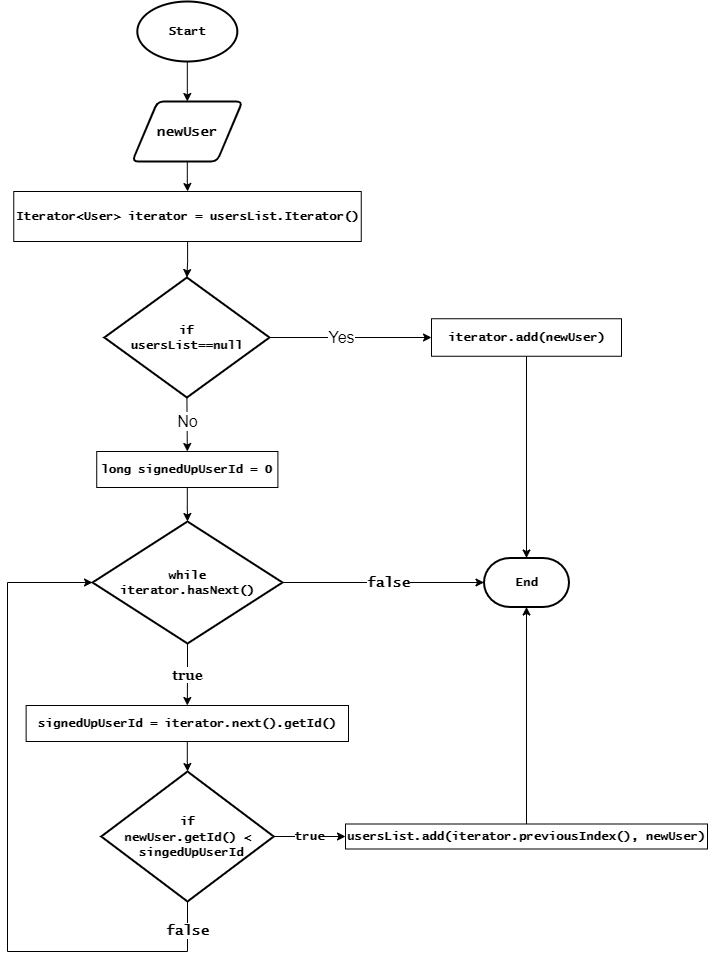

The diagram above was exported from draw.io. Its source (the exported page's mxGraphModel, read from the mxfile embedded in the PNG):
<mxGraphModel dx="1108" dy="482" grid="1" gridSize="10" guides="1" tooltips="1" connect="1" arrows="1" fold="1" page="1" pageScale="1" pageWidth="827" pageHeight="1169" math="0" shadow="0">
  <root>
    <mxCell id="WIyWlLk6GJQsqaUBKTNV-0" />
    <mxCell id="WIyWlLk6GJQsqaUBKTNV-1" parent="WIyWlLk6GJQsqaUBKTNV-0" />
    <mxCell id="C7DmDGZ-l5tWjs16YQ-j-38" value="" style="edgeStyle=orthogonalEdgeStyle;rounded=0;orthogonalLoop=1;jettySize=auto;html=1;" edge="1" parent="WIyWlLk6GJQsqaUBKTNV-1" source="C7DmDGZ-l5tWjs16YQ-j-1" target="C7DmDGZ-l5tWjs16YQ-j-3">
      <mxGeometry relative="1" as="geometry" />
    </mxCell>
    <mxCell id="C7DmDGZ-l5tWjs16YQ-j-1" value="&lt;font face=&quot;Lucida Console&quot; style=&quot;font-size: 12px&quot;&gt;&lt;b&gt;Start&lt;/b&gt;&lt;/font&gt;" style="strokeWidth=2;html=1;shape=mxgraph.flowchart.start_1;whiteSpace=wrap;" vertex="1" parent="WIyWlLk6GJQsqaUBKTNV-1">
      <mxGeometry x="389.82" y="50" width="100" height="60" as="geometry" />
    </mxCell>
    <mxCell id="C7DmDGZ-l5tWjs16YQ-j-37" value="" style="edgeStyle=orthogonalEdgeStyle;rounded=0;orthogonalLoop=1;jettySize=auto;html=1;" edge="1" parent="WIyWlLk6GJQsqaUBKTNV-1" source="C7DmDGZ-l5tWjs16YQ-j-3" target="C7DmDGZ-l5tWjs16YQ-j-19">
      <mxGeometry relative="1" as="geometry" />
    </mxCell>
    <mxCell id="C7DmDGZ-l5tWjs16YQ-j-3" value="&lt;font face=&quot;Lucida Console&quot; style=&quot;font-size: 14px&quot;&gt;&lt;b&gt;newUser&lt;/b&gt;&lt;/font&gt;" style="shape=parallelogram;html=1;strokeWidth=2;perimeter=parallelogramPerimeter;whiteSpace=wrap;rounded=1;arcSize=12;size=0.23;" vertex="1" parent="WIyWlLk6GJQsqaUBKTNV-1">
      <mxGeometry x="384.82" y="150" width="110" height="60" as="geometry" />
    </mxCell>
    <mxCell id="C7DmDGZ-l5tWjs16YQ-j-5" value="&lt;b style=&quot;font-family: &amp;#34;lucida console&amp;#34;&quot;&gt;&lt;font style=&quot;font-size: 12px&quot;&gt;if&lt;br&gt;usersList==null&lt;/font&gt;&lt;/b&gt;" style="strokeWidth=2;html=1;shape=mxgraph.flowchart.decision;whiteSpace=wrap;" vertex="1" parent="WIyWlLk6GJQsqaUBKTNV-1">
      <mxGeometry x="356.82" y="326" width="165.18" height="120" as="geometry" />
    </mxCell>
    <mxCell id="C7DmDGZ-l5tWjs16YQ-j-14" value="&lt;font size=&quot;3&quot;&gt;Yes&lt;/font&gt;" style="endArrow=classic;html=1;entryX=0;entryY=0.5;entryDx=0;entryDy=0;exitX=1;exitY=0.5;exitDx=0;exitDy=0;exitPerimeter=0;" edge="1" parent="WIyWlLk6GJQsqaUBKTNV-1" source="C7DmDGZ-l5tWjs16YQ-j-5" target="C7DmDGZ-l5tWjs16YQ-j-22">
      <mxGeometry x="-0.1111" relative="1" as="geometry">
        <mxPoint x="500" y="379.5" as="sourcePoint" />
        <mxPoint x="590" y="379.5" as="targetPoint" />
        <mxPoint as="offset" />
      </mxGeometry>
    </mxCell>
    <mxCell id="C7DmDGZ-l5tWjs16YQ-j-21" value="" style="edgeStyle=orthogonalEdgeStyle;rounded=0;orthogonalLoop=1;jettySize=auto;html=1;" edge="1" parent="WIyWlLk6GJQsqaUBKTNV-1" source="C7DmDGZ-l5tWjs16YQ-j-19" target="C7DmDGZ-l5tWjs16YQ-j-5">
      <mxGeometry relative="1" as="geometry" />
    </mxCell>
    <mxCell id="C7DmDGZ-l5tWjs16YQ-j-19" value="&lt;font face=&quot;lucida console&quot; style=&quot;font-size: 12px&quot;&gt;&lt;b&gt;Iterator&amp;lt;User&amp;gt; iterator = usersList.Iterator()&lt;/b&gt;&lt;/font&gt;" style="html=1;dashed=0;whitespace=wrap;" vertex="1" parent="WIyWlLk6GJQsqaUBKTNV-1">
      <mxGeometry x="266.25" y="240" width="347.5" height="50" as="geometry" />
    </mxCell>
    <mxCell id="C7DmDGZ-l5tWjs16YQ-j-44" value="" style="edgeStyle=orthogonalEdgeStyle;rounded=0;orthogonalLoop=1;jettySize=auto;html=1;" edge="1" parent="WIyWlLk6GJQsqaUBKTNV-1" source="C7DmDGZ-l5tWjs16YQ-j-22" target="C7DmDGZ-l5tWjs16YQ-j-34">
      <mxGeometry relative="1" as="geometry" />
    </mxCell>
    <mxCell id="C7DmDGZ-l5tWjs16YQ-j-22" value="&lt;font face=&quot;Lucida Console&quot; style=&quot;font-size: 12px&quot;&gt;&lt;b&gt;iterator.add(&lt;/b&gt;&lt;b&gt;newUser&lt;/b&gt;&lt;b&gt;)&lt;/b&gt;&lt;/font&gt;" style="html=1;dashed=0;whitespace=wrap;" vertex="1" parent="WIyWlLk6GJQsqaUBKTNV-1">
      <mxGeometry x="684" y="367.25" width="190" height="37.5" as="geometry" />
    </mxCell>
    <mxCell id="C7DmDGZ-l5tWjs16YQ-j-25" value="&lt;font size=&quot;3&quot;&gt;No&lt;/font&gt;" style="endArrow=classic;html=1;exitX=0.5;exitY=1;exitDx=0;exitDy=0;exitPerimeter=0;entryX=0.5;entryY=0;entryDx=0;entryDy=0;" edge="1" parent="WIyWlLk6GJQsqaUBKTNV-1" source="C7DmDGZ-l5tWjs16YQ-j-5" target="C7DmDGZ-l5tWjs16YQ-j-53">
      <mxGeometry x="-0.1111" relative="1" as="geometry">
        <mxPoint x="440" y="520" as="sourcePoint" />
        <mxPoint x="440" y="590" as="targetPoint" />
        <mxPoint as="offset" />
      </mxGeometry>
    </mxCell>
    <mxCell id="C7DmDGZ-l5tWjs16YQ-j-42" value="" style="edgeStyle=orthogonalEdgeStyle;rounded=0;orthogonalLoop=1;jettySize=auto;html=1;" edge="1" parent="WIyWlLk6GJQsqaUBKTNV-1" source="C7DmDGZ-l5tWjs16YQ-j-30" target="C7DmDGZ-l5tWjs16YQ-j-36">
      <mxGeometry relative="1" as="geometry" />
    </mxCell>
    <mxCell id="C7DmDGZ-l5tWjs16YQ-j-30" value="&lt;b style=&quot;font-family: &amp;#34;lucida console&amp;#34;&quot;&gt;&lt;font style=&quot;font-size: 12px&quot;&gt;signedUpUserId = iterator.next().getId()&lt;/font&gt;&lt;/b&gt;" style="rounded=0;whiteSpace=wrap;html=1;" vertex="1" parent="WIyWlLk6GJQsqaUBKTNV-1">
      <mxGeometry x="278.63" y="754" width="322.37" height="36" as="geometry" />
    </mxCell>
    <mxCell id="C7DmDGZ-l5tWjs16YQ-j-35" value="&lt;font style=&quot;font-size: 14px&quot; face=&quot;Lucida Console&quot;&gt;false&lt;/font&gt;" style="edgeStyle=orthogonalEdgeStyle;rounded=0;orthogonalLoop=1;jettySize=auto;html=1;fontStyle=1" edge="1" parent="WIyWlLk6GJQsqaUBKTNV-1" source="C7DmDGZ-l5tWjs16YQ-j-33" target="C7DmDGZ-l5tWjs16YQ-j-34">
      <mxGeometry x="0.0476" relative="1" as="geometry">
        <mxPoint as="offset" />
      </mxGeometry>
    </mxCell>
    <mxCell id="C7DmDGZ-l5tWjs16YQ-j-39" value="&lt;font style=&quot;font-size: 14px&quot; face=&quot;Georgia&quot;&gt;true&lt;/font&gt;" style="edgeStyle=orthogonalEdgeStyle;rounded=0;orthogonalLoop=1;jettySize=auto;html=1;fontStyle=1" edge="1" parent="WIyWlLk6GJQsqaUBKTNV-1" source="C7DmDGZ-l5tWjs16YQ-j-33" target="C7DmDGZ-l5tWjs16YQ-j-30">
      <mxGeometry relative="1" as="geometry" />
    </mxCell>
    <mxCell id="C7DmDGZ-l5tWjs16YQ-j-33" value="&lt;font face=&quot;Lucida Console&quot;&gt;&lt;b&gt;&lt;span&gt;while&lt;/span&gt;&lt;br style=&quot;padding: 0px ; margin: 0px&quot;&gt;&lt;span&gt;iterator.hasNext()&lt;/span&gt;&lt;/b&gt;&lt;/font&gt;" style="strokeWidth=2;html=1;shape=mxgraph.flowchart.decision;whiteSpace=wrap;" vertex="1" parent="WIyWlLk6GJQsqaUBKTNV-1">
      <mxGeometry x="345" y="570" width="190" height="122" as="geometry" />
    </mxCell>
    <mxCell id="C7DmDGZ-l5tWjs16YQ-j-34" value="&lt;font face=&quot;Lucida Console&quot; style=&quot;font-size: 12px&quot;&gt;&lt;b&gt;End&lt;/b&gt;&lt;/font&gt;" style="strokeWidth=2;html=1;shape=mxgraph.flowchart.terminator;whiteSpace=wrap;" vertex="1" parent="WIyWlLk6GJQsqaUBKTNV-1">
      <mxGeometry x="736.5" y="606.5" width="85" height="49" as="geometry" />
    </mxCell>
    <mxCell id="C7DmDGZ-l5tWjs16YQ-j-49" value="&lt;font face=&quot;Lucida Console&quot;&gt;&lt;span style=&quot;font-size: 12px&quot;&gt;true&lt;/span&gt;&lt;/font&gt;" style="edgeStyle=orthogonalEdgeStyle;rounded=0;orthogonalLoop=1;jettySize=auto;html=1;fontStyle=1" edge="1" parent="WIyWlLk6GJQsqaUBKTNV-1" source="C7DmDGZ-l5tWjs16YQ-j-36" target="C7DmDGZ-l5tWjs16YQ-j-40">
      <mxGeometry relative="1" as="geometry" />
    </mxCell>
    <mxCell id="C7DmDGZ-l5tWjs16YQ-j-36" value="&lt;font face=&quot;Lucida Console&quot;&gt;&lt;b&gt;if&lt;br&gt;newUser.getId() &amp;lt;&lt;span style=&quot;font-size: 14px&quot;&gt;&lt;br&gt;&lt;/span&gt;&amp;nbsp;singedUpUserId&lt;/b&gt;&lt;/font&gt;" style="strokeWidth=2;html=1;shape=mxgraph.flowchart.decision;whiteSpace=wrap;" vertex="1" parent="WIyWlLk6GJQsqaUBKTNV-1">
      <mxGeometry x="353.75" y="820" width="172.5" height="130" as="geometry" />
    </mxCell>
    <mxCell id="C7DmDGZ-l5tWjs16YQ-j-50" value="" style="edgeStyle=orthogonalEdgeStyle;rounded=0;orthogonalLoop=1;jettySize=auto;html=1;" edge="1" parent="WIyWlLk6GJQsqaUBKTNV-1" source="C7DmDGZ-l5tWjs16YQ-j-40" target="C7DmDGZ-l5tWjs16YQ-j-34">
      <mxGeometry relative="1" as="geometry" />
    </mxCell>
    <mxCell id="C7DmDGZ-l5tWjs16YQ-j-40" value="&lt;b style=&quot;font-family: &amp;#34;lucida console&amp;#34;&quot;&gt;usersList.add(iterator.previousIndex(), newUser)&lt;/b&gt;" style="rounded=0;whiteSpace=wrap;html=1;" vertex="1" parent="WIyWlLk6GJQsqaUBKTNV-1">
      <mxGeometry x="598" y="872.5" width="362" height="25" as="geometry" />
    </mxCell>
    <mxCell id="C7DmDGZ-l5tWjs16YQ-j-52" value="&lt;font style=&quot;font-size: 14px&quot; face=&quot;Lucida Console&quot;&gt;false&lt;/font&gt;" style="edgeStyle=orthogonalEdgeStyle;rounded=0;orthogonalLoop=1;jettySize=auto;html=1;exitX=0.5;exitY=1;exitDx=0;exitDy=0;exitPerimeter=0;entryX=0;entryY=0.5;entryDx=0;entryDy=0;entryPerimeter=0;fontStyle=1" edge="1" parent="WIyWlLk6GJQsqaUBKTNV-1" source="C7DmDGZ-l5tWjs16YQ-j-36" target="C7DmDGZ-l5tWjs16YQ-j-33">
      <mxGeometry x="-0.9148" relative="1" as="geometry">
        <mxPoint x="789" y="903" as="sourcePoint" />
        <mxPoint x="789" y="665.5" as="targetPoint" />
        <Array as="points">
          <mxPoint x="440" y="1000" />
          <mxPoint x="260" y="1000" />
          <mxPoint x="260" y="631" />
        </Array>
        <mxPoint as="offset" />
      </mxGeometry>
    </mxCell>
    <mxCell id="C7DmDGZ-l5tWjs16YQ-j-54" value="" style="edgeStyle=orthogonalEdgeStyle;rounded=0;orthogonalLoop=1;jettySize=auto;html=1;" edge="1" parent="WIyWlLk6GJQsqaUBKTNV-1" source="C7DmDGZ-l5tWjs16YQ-j-53" target="C7DmDGZ-l5tWjs16YQ-j-33">
      <mxGeometry relative="1" as="geometry" />
    </mxCell>
    <mxCell id="C7DmDGZ-l5tWjs16YQ-j-53" value="&lt;b style=&quot;font-family: &amp;#34;lucida console&amp;#34;&quot;&gt;&lt;font style=&quot;font-size: 12px&quot;&gt;long signedUpUserId = 0&lt;/font&gt;&lt;/b&gt;" style="rounded=0;whiteSpace=wrap;html=1;" vertex="1" parent="WIyWlLk6GJQsqaUBKTNV-1">
      <mxGeometry x="349.23" y="500" width="181.18" height="36" as="geometry" />
    </mxCell>
  </root>
</mxGraphModel>